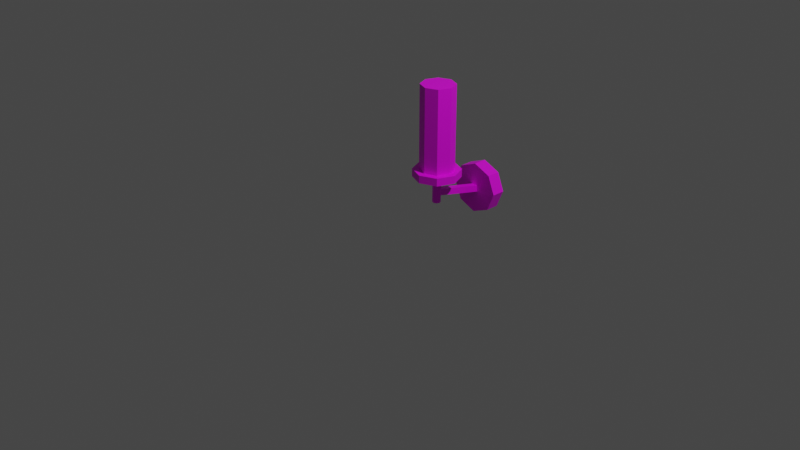 # Source: multidecor_copper_wall_sconce.blend  (saved by Blender 2.82.7; exported with 4.5.12 LTS)
import bpy
from mathutils import Matrix  # noqa: F401  (used for matrix-valued properties, if any)

bpy.ops.wm.read_factory_settings(use_empty=True)
scene = bpy.context.scene
scene.name = 'Scene'

# ---- collections
col_collection = bpy.data.collections.new('Collection'); scene.collection.children.link(col_collection)

# ---- images (referenced by path relative to the original .blend; pixels are not part of the script)
import os
ASSET_DIR = os.environ.get("B2B_ASSET_DIR", "")  # directory of the original .blend (textures are referenced by path, not embedded)
HERE = os.path.dirname(os.path.abspath(__file__))  # packed textures are extracted next to this script under _unpacked/

def load_image(name, relpath, width, height, colorspace="sRGB"):
    """Load a texture the original file referenced (path relative to the .blend, or extracted next to this script)."""
    p = next((c for c in (os.path.join(HERE, relpath), os.path.join(ASSET_DIR, relpath)) if relpath and os.path.exists(c)), "")
    if p:
        img = bpy.data.images.load(p, check_existing=True)
        img.name = name
    else:  # same state as the original file: an image datablock whose file is absent (Cycles renders it pink)
        img = bpy.data.images.new(name, width, height)
        img.source = "FILE"
        img.filepath = "//" + (relpath or name)
    img.colorspace_settings.name = colorspace
    return img
img_multidecor_copper_material_png = load_image('multidecor_copper_material.png', 'multidecor_copper_material.png', 1024, 1024, 'sRGB')
img_multidecor_bulb_surf_png = load_image('multidecor_bulb_surf.png', 'multidecor_bulb_surf.png', 1024, 1024, 'sRGB')

# ---- materials (node trees are filled in below, after node groups)
mat_material_001 = bpy.data.materials.new('Material.001')
mat_material_001.use_transparent_shadow = False
mat_material_002 = bpy.data.materials.new('Material.002')
mat_material_002.use_transparent_shadow = False

# ---- material node trees
mat_material_001.use_nodes = True; mat_material_001.node_tree.nodes.clear()
_N = mat_material_001.node_tree.nodes; _L = mat_material_001.node_tree.links
n0 = _N.new('ShaderNodeOutputMaterial'); n0.name = 'Material Output'; n0.location = (300, 300)
n1 = _N.new('ShaderNodeBsdfPrincipled'); n1.name = 'Principled BSDF'; n1.location = (10, 300)
n1.distribution = 'GGX'
n1.subsurface_method = 'BURLEY'
n1.inputs[3].default_value = 1.45
n1.inputs[27].default_value = (0.0, 0.0, 0.0, 1.0)
n1.inputs[28].default_value = 1.0
n2 = _N.new('ShaderNodeTexImage'); n2.name = 'Image Texture'; n2.location = (-280, 280)
n2.image = img_multidecor_copper_material_png
n2.interpolation = 'Closest'
_L.new(n1.outputs[0], n0.inputs[0])
_L.new(n2.outputs[0], n1.inputs[0])
n0.is_active_output = True
mat_material_002.use_nodes = True; mat_material_002.node_tree.nodes.clear()
_N = mat_material_002.node_tree.nodes; _L = mat_material_002.node_tree.links
n0 = _N.new('ShaderNodeOutputMaterial'); n0.name = 'Material Output'; n0.location = (300, 300)
n1 = _N.new('ShaderNodeBsdfPrincipled'); n1.name = 'Principled BSDF'; n1.location = (10, 300)
n1.distribution = 'GGX'
n1.subsurface_method = 'BURLEY'
n1.inputs[3].default_value = 1.45
n1.inputs[27].default_value = (0.0, 0.0, 0.0, 1.0)
n1.inputs[28].default_value = 1.0
n2 = _N.new('ShaderNodeTexImage'); n2.name = 'Image Texture'; n2.location = (-280, 280)
n2.image = img_multidecor_bulb_surf_png
n2.interpolation = 'Closest'
_L.new(n1.outputs[0], n0.inputs[0])
_L.new(n2.outputs[0], n1.inputs[0])
n0.is_active_output = True

# ---- world
world_world = bpy.data.worlds.new('World'); scene.world = world_world
world_world.use_nodes = True; world_world.node_tree.nodes.clear()
_N = world_world.node_tree.nodes; _L = world_world.node_tree.links
n0 = _N.new('ShaderNodeOutputWorld'); n0.name = 'World Output'; n0.location = (300, 300)
n1 = _N.new('ShaderNodeBackground'); n1.name = 'Background'; n1.location = (10, 300)
n1.inputs[0].default_value = (0.05088, 0.05088, 0.05088, 1.0)
_L.new(n1.outputs[0], n0.inputs[0])
n0.is_active_output = True
world_world.color = (0.05088, 0.05088, 0.05088)
world_world.use_sun_shadow = False
world_world.sun_shadow_jitter_overblur = 0.0

# ---- cameras
cam_camera = bpy.data.cameras.new('Camera')
cam_camera.clip_end = 100.0
cam_camera.ortho_scale = 7.314

# ---- lights
light_light = bpy.data.lights.new('Light', 'POINT')
light_light.transmission_factor = 0.0
light_light.energy = 1000.0
light_light.shadow_soft_size = 0.1
light_light.shadow_maximum_resolution = 0.006
light_light.use_absolute_resolution = True

# ---- meshes
me_cylinder = bpy.data.meshes.new('Cylinder')
me_cylinder.from_pydata([(-2.318e-08, -0.1102, 1.996), (-2.318e-08, -0.1102, 2.746), (0.7071, -0.4031, 1.996), (0.7071, -0.4031, 2.746), (1.0, -1.11, 1.996), (1.0, -1.11, 2.746), (0.7071, -1.817, 1.996), (0.7071, -1.817, 2.746), (-1.106e-07, -2.11, 1.996), (-1.106e-07, -2.11, 2.746), (-0.7071, -1.817, 1.996), (-0.7071, -1.817, 2.746), (-1.0, -1.11, 1.996), (-1.0, -1.11, 2.746), (-0.7071, -0.4031, 1.996), (-0.7071, -0.4031, 2.746), (-0.1272, -1.237, 1.996), (-0.1272, -0.983, 1.996), (-0.1272, -0.7562, -0.8583), (-0.1272, -0.5019, -0.8583), (0.1272, -1.237, 1.996), (0.1272, -0.983, 1.996), (0.1272, -0.7562, -0.8583), (0.1272, -0.5019, -0.8583), (3.35e-08, -1.043, -1.107), (3.35e-08, -0.01344, -1.107), (0.112, -1.043, -1.042), (0.112, -0.01344, -1.042), (0.1584, -1.043, -0.8853), (0.1584, -0.01344, -0.8853), (0.112, -1.043, -0.7285), (0.112, -0.01344, -0.7285), (1.965e-08, -1.043, -0.6635), (1.965e-08, -0.01344, -0.6635), (-0.112, -1.043, -0.7285), (-0.112, -0.01344, -0.7285), (-0.1584, -1.043, -0.8853), (-0.1584, -0.01344, -0.8853), (-0.112, -1.043, -1.042), (-0.112, -0.01344, -1.042), (9.266e-08, -0.01344, -2.167), (0.6472, -0.01344, -1.791), (0.9152, -0.01344, -0.8853), (0.6472, -0.01344, 0.02071), (1.265e-08, -0.01344, 0.396), (-0.6472, -0.01344, 0.02071), (-0.9152, -0.01344, -0.8853), (-0.6472, -0.01344, -1.791), (9.266e-08, 0.2952, -2.167), (0.6472, 0.2952, -1.791), (0.9152, 0.2952, -0.8853), (0.6472, 0.2952, 0.02071), (1.265e-08, 0.2952, 0.396), (-0.6472, 0.2952, 0.02071), (-0.9152, 0.2952, -0.8853), (-0.6472, 0.2952, -1.791), (7.683e-08, 0.2952, -1.809), (0.4667, 0.2952, -1.539), (0.66, 0.2952, -0.8853), (0.4667, 0.2952, -0.2319), (1.913e-08, 0.2952, 0.03871), (-0.4667, 0.2952, -0.2319), (-0.66, 0.2952, -0.8853), (-0.4667, 0.2952, -1.539), (7.683e-08, 3.569, -1.809), (0.4667, 3.569, -1.539), (0.66, 3.569, -0.8853), (0.4667, 3.569, -0.2319), (1.913e-08, 3.569, 0.03871), (-0.4667, 3.569, -0.2319), (-0.66, 3.569, -0.8853), (-0.4667, 3.569, -1.539)], [], [(0, 1, 3, 2), (2, 3, 5, 4), (4, 5, 7, 6), (6, 7, 9, 8), (8, 9, 11, 10), (10, 11, 13, 12), (5, 1, 13), (12, 13, 15, 14), (14, 15, 1, 0), (6, 10, 14), (16, 17, 19, 18), (5, 3, 1), (22, 23, 21, 20), (18, 22, 20, 16), (23, 19, 17, 21), (24, 25, 27, 26), (26, 27, 29, 28), (28, 29, 31, 30), (30, 31, 33, 32), (32, 33, 35, 34), (34, 35, 37, 36), (36, 37, 39, 38), (38, 39, 25, 24), (34, 36, 30), (33, 31, 43, 44), (39, 37, 46, 47), (29, 27, 41, 42), (35, 33, 44, 45), (25, 39, 47, 40), (27, 25, 40, 41), (31, 29, 42, 43), (37, 35, 45, 46), (40, 47, 55, 48), (46, 45, 53, 54), (44, 43, 51, 52), (42, 41, 49, 50), (47, 46, 54, 55), (45, 44, 52, 53), (43, 42, 50, 51), (41, 40, 48, 49), (53, 52, 60, 61), (51, 50, 58, 59), (49, 48, 56, 57), (48, 55, 63, 56), (54, 53, 61, 62), (52, 51, 59, 60), (50, 49, 57, 58), (55, 54, 62, 63), (63, 62, 70, 71), (61, 60, 68, 69), (59, 58, 66, 67), (57, 56, 64, 65), (56, 63, 71, 64), (62, 61, 69, 70), (60, 59, 67, 68), (58, 57, 65, 66), (67, 66, 70), (1, 15, 13), (13, 11, 9), (9, 7, 13), (7, 5, 13), (14, 0, 2), (2, 4, 6), (6, 8, 10), (10, 12, 14), (14, 2, 6), (38, 24, 26), (26, 28, 38), (28, 30, 36), (38, 28, 36), (30, 32, 34), (66, 65, 70), (65, 64, 71), (70, 65, 71), (70, 69, 67), (69, 68, 67)])
me_cylinder.polygons.foreach_set('material_index', [0, 0, 0, 0, 0, 0, 0, 0, 0, 0, 0, 0, 0, 0, 0, 0, 0, 0, 0, 0, 0, 0, 0, 0, 0, 0, 0, 0, 0, 0, 0, 0, 0, 0, 0, 0, 0, 0, 0, 0, 0, 0, 0, 0, 0, 0, 0, 0, 1, 1, 1, 1, 1, 1, 1, 1, 1, 0, 0, 0, 0, 0, 0, 0, 0, 0, 0, 0, 0, 0, 0, 1, 1, 1, 1, 1])
_uv = me_cylinder.uv_layers.new(name='UVMap')
_uv.uv.foreach_set('vector', [0.0002612, 0.0002611, 0.111, 0.0002611, 0.111, 0.1132, 0.0002611, 0.1132, 0.0002611, 0.1132, 0.111, 0.1132, 0.111, 0.2262, 0.0002611, 0.2262, 0.0002611, 0.2262, 0.111, 0.2262, 0.111, 0.3392, 0.0002611, 0.3392, 0.0002611, 0.3392, 0.111, 0.3392, 0.111, 0.4521, 0.0002611, 0.4521, 0.0002611, 0.4521, 0.111, 0.4521, 0.111, 0.5651, 0.0002611, 0.5651, 0.0002611, 0.5651, 0.111, 0.5651, 0.111, 0.6781, 0.0002612, 0.6781, 0.2831, 0.0002611, 0.4759, 0.08014, 0.396, 0.273, 0.0002612, 0.6781, 0.111, 0.6781, 0.111, 0.791, 0.0002612, 0.791, 0.0002612, 0.791, 0.111, 0.791, 0.111, 0.904, 0.0002612, 0.904, 0.2831, 0.5462, 0.2032, 0.3534, 0.396, 0.2735, 0.551, 0.0002611, 0.588, 0.0065, 0.588, 0.4338, 0.551, 0.4275, 0.2831, 0.0002611, 0.396, 0.0002611, 0.4759, 0.08014, 0.5134, 0.4275, 0.4764, 0.4338, 0.4764, 0.0065, 0.5134, 0.0002611, 0.551, 0.4275, 0.5134, 0.4275, 0.5134, 0.0002611, 0.551, 0.0002611, 0.6255, 0.4338, 0.588, 0.4338, 0.588, 0.0065, 0.6255, 0.0065, 0.6283, 0.6073, 0.4764, 0.6073, 0.4764, 0.5882, 0.6283, 0.5882, 0.6283, 0.5882, 0.4764, 0.5882, 0.4764, 0.5641, 0.6283, 0.5641, 0.6283, 0.5641, 0.4764, 0.5641, 0.4764, 0.5399, 0.6283, 0.5399, 0.6283, 0.5399, 0.4764, 0.5399, 0.4764, 0.5208, 0.6283, 0.5208, 0.6283, 0.5208, 0.4764, 0.5208, 0.4764, 0.5017, 0.6283, 0.5017, 0.6283, 0.5017, 0.4764, 0.5017, 0.4764, 0.4776, 0.6283, 0.4776, 0.6283, 0.4776, 0.4764, 0.4776, 0.4764, 0.4534, 0.6283, 0.4534, 0.6283, 0.4534, 0.4764, 0.4534, 0.4764, 0.4343, 0.6283, 0.4343, 0.4184, 0.5956, 0.4184, 0.5715, 0.4501, 0.605, 0.6122, 0.6398, 0.6122, 0.6207, 0.7475, 0.6078, 0.7475, 0.7182, 0.6261, 0.1961, 0.6261, 0.1719, 0.7332, 0.1402, 0.7332, 0.2797, 0.6261, 0.108, 0.6261, 0.08389, 0.7332, 0.0002611, 0.7332, 0.1397, 0.6117, 0.6207, 0.6117, 0.6398, 0.4764, 0.7182, 0.4764, 0.6078, 0.7613, 0.3587, 0.7613, 0.3778, 0.6261, 0.3906, 0.6261, 0.2802, 0.7641, 0.4472, 0.7641, 0.4663, 0.6289, 0.5447, 0.6289, 0.4343, 0.2032, 0.6026, 0.2032, 0.5784, 0.3103, 0.5468, 0.3103, 0.6862, 0.3108, 0.6545, 0.3108, 0.6304, 0.4179, 0.5468, 0.4179, 0.6862, 0.1115, 0.9997, 0.1115, 0.8893, 0.157, 0.8893, 0.157, 0.9997, 0.1115, 0.7499, 0.1115, 0.6104, 0.157, 0.6104, 0.157, 0.7499, 0.1115, 0.5, 0.1115, 0.3896, 0.157, 0.3896, 0.157, 0.5, 0.1115, 0.2501, 0.1115, 0.1107, 0.157, 0.1107, 0.157, 0.2501, 0.1115, 0.8893, 0.1115, 0.7499, 0.157, 0.7499, 0.157, 0.8893, 0.1115, 0.6104, 0.1115, 0.5, 0.157, 0.5, 0.157, 0.6104, 0.1115, 0.3896, 0.1115, 0.2501, 0.157, 0.2501, 0.157, 0.3896, 0.1115, 0.1107, 0.1115, 0.0002611, 0.157, 0.0002611, 0.157, 0.1107, 0.157, 0.6104, 0.157, 0.5, 0.2027, 0.5265, 0.2027, 0.6061, 0.157, 0.3896, 0.157, 0.2501, 0.1932, 0.2608, 0.1932, 0.3614, 0.157, 0.1107, 0.157, 0.0002611, 0.2027, 0.02671, 0.2027, 0.1063, 0.157, 0.9997, 0.157, 0.8893, 0.2027, 0.8937, 0.2027, 0.9733, 0.157, 0.7499, 0.157, 0.6104, 0.1932, 0.6386, 0.1932, 0.7392, 0.157, 0.5, 0.157, 0.3896, 0.2027, 0.3939, 0.2027, 0.4735, 0.157, 0.2501, 0.157, 0.1107, 0.1932, 0.1389, 0.1932, 0.2394, 0.157, 0.8893, 0.157, 0.7499, 0.1932, 0.7606, 0.1932, 0.8611, 0.0001988, 0.3726, 0.0001988, 0.3142, 0.2809, 0.3142, 0.2809, 0.3726, 0.0001988, 0.2558, 0.0001988, 0.2095, 0.2809, 0.2095, 0.2809, 0.2558, 0.0001988, 0.1633, 0.0001988, 0.1049, 0.2809, 0.1049, 0.2809, 0.1633, 0.0001988, 0.04645, 0.0001988, 0.0001988, 0.2809, 0.0001989, 0.2809, 0.04645, 0.0001988, 0.4189, 0.0001988, 0.3726, 0.2809, 0.3726, 0.2809, 0.4189, 0.0001988, 0.3142, 0.0001988, 0.2558, 0.2809, 0.2558, 0.2809, 0.3142, 0.0001988, 0.2095, 0.0001988, 0.1633, 0.2809, 0.1633, 0.2809, 0.2095, 0.0001988, 0.1049, 0.0001988, 0.04645, 0.2809, 0.04645, 0.2809, 0.1049, 0.5486, 0.286, 0.5486, 0.3444, 0.4401, 0.3123, 0.4759, 0.08014, 0.4759, 0.1931, 0.396, 0.273, 0.396, 0.273, 0.2831, 0.273, 0.2032, 0.1931, 0.2032, 0.1931, 0.2032, 0.08014, 0.396, 0.273, 0.2032, 0.08014, 0.2831, 0.0002611, 0.396, 0.273, 0.396, 0.2735, 0.4759, 0.3534, 0.4759, 0.4663, 0.4759, 0.4663, 0.396, 0.5462, 0.2831, 0.5462, 0.2831, 0.5462, 0.2032, 0.4663, 0.2032, 0.3534, 0.2032, 0.3534, 0.2831, 0.2735, 0.396, 0.2735, 0.396, 0.2735, 0.4759, 0.4663, 0.2831, 0.5462, 0.4316, 0.5513, 0.4501, 0.5468, 0.4633, 0.5606, 0.4633, 0.5606, 0.4633, 0.5848, 0.4316, 0.5513, 0.4633, 0.5848, 0.4501, 0.605, 0.4184, 0.5715, 0.4316, 0.5513, 0.4633, 0.5848, 0.4184, 0.5715, 0.4501, 0.605, 0.4316, 0.6095, 0.4184, 0.5956, 0.5486, 0.3444, 0.5168, 0.3934, 0.4401, 0.3123, 0.5168, 0.3934, 0.4719, 0.4043, 0.4401, 0.3707, 0.4401, 0.3123, 0.5168, 0.3934, 0.4401, 0.3707, 0.4401, 0.3123, 0.4719, 0.2633, 0.5486, 0.286, 0.4719, 0.2633, 0.5168, 0.2524, 0.5486, 0.286])
me_cylinder.materials.append(mat_material_001)
me_cylinder.materials.append(mat_material_002)
me_cylinder.use_remesh_fix_poles = True
me_cylinder.use_remesh_preserve_attributes = False
me_cylinder.use_mirror_vertex_groups = False
me_cylinder.update()

# ---- objects
ob_light = bpy.data.objects.new('Light', light_light)
ob_camera = bpy.data.objects.new('Camera', cam_camera)
ob_cylinder = bpy.data.objects.new('Cylinder', me_cylinder)

# ---- transforms, parenting, visibility, modifiers, constraints
ob_light.location = (4.076, 1.005, 5.904)
ob_light.rotation_euler = (0.6503, 0.05522, 1.866)
ob_light.lock_rotations_4d = False
ob_light.empty_display_type = 'ARROWS'
ob_light.color = (0.0, 0.0, 0.0, 0.0)
ob_light.lineart.crease_threshold = 0.0
ob_camera.location = (7.359, -6.926, 4.958)
ob_camera.rotation_euler = (1.109, 0.0, 0.8149)
ob_camera.lock_rotations_4d = False
ob_camera.empty_display_type = 'ARROWS'
ob_camera.color = (0.0, 0.0, 0.0, 0.0)
ob_camera.display_type = 'WIRE'
ob_camera.lineart.crease_threshold = 0.0
ob_cylinder.location = (4.851e-09, 0.7093, 0.3109)
ob_cylinder.rotation_euler = (1.571, -0.0, 3.142)
ob_cylinder.scale = (0.28, 0.28, 0.2)
ob_cylinder.lineart.crease_threshold = 0.0

# ---- collection membership
col_collection.objects.link(ob_light)
col_collection.objects.link(ob_camera)
col_collection.objects.link(ob_cylinder)

# ---- scene / render settings (as saved in the file)
scene.camera = ob_camera
scene.frame_start = 1; scene.frame_end = 250; scene.frame_set(1)
scene.render.engine = 'BLENDER_EEVEE_NEXT'
scene.cycles.samples = 128
scene.cycles.sampling_pattern = 'TABULATED_SOBOL'
scene.cycles.use_adaptive_sampling = False
scene.cycles.use_light_tree = False
scene.view_settings.view_transform = 'Filmic'
bpy.context.view_layer.update()
